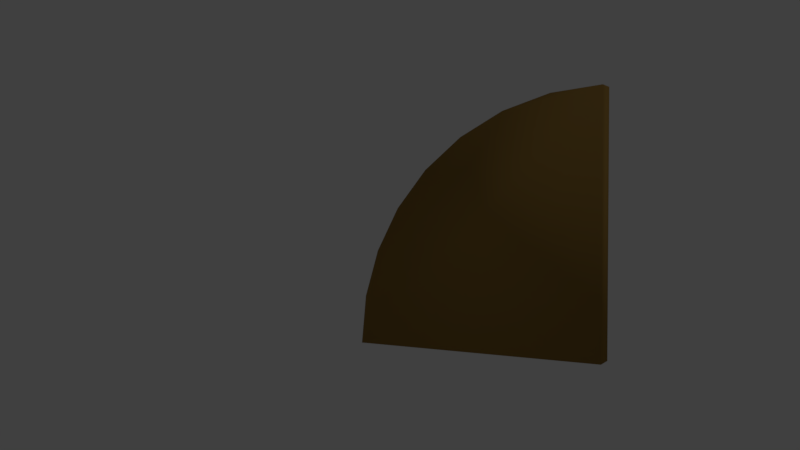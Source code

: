 # Source: VaultKey.blend  (saved by Blender 2.79.0; exported with 4.5.12 LTS)
import bpy
from mathutils import Matrix  # noqa: F401  (used for matrix-valued properties, if any)

bpy.ops.wm.read_factory_settings(use_empty=True)
scene = bpy.context.scene
scene.name = 'Scene'

# ---- collections
col_collection_1 = bpy.data.collections.new('Collection 1'); scene.collection.children.link(col_collection_1)

# ---- materials (node trees are filled in below, after node groups)
mat_vaultbasecolour = bpy.data.materials.new('vaultBaseColour')
mat_vaultbasecolour.alpha_threshold = 0.0
mat_vaultbasecolour.use_transparent_shadow = False
mat_vaultbasecolour.diffuse_color = (0.06668, 0.09411, 0.1149, 1.0)
mat_vaultbasecolour.roughness = 0.5
mat_vaultbasecolour.specular_intensity = 0.02427
mat_vaultdetails = bpy.data.materials.new('vaultDetails')
mat_vaultdetails.alpha_threshold = 0.0
mat_vaultdetails.use_transparent_shadow = False
mat_vaultdetails.diffuse_color = (0.3424, 0.2033, 0.05066, 1.0)
mat_vaultdetails.roughness = 0.5
mat_vaultdetails.specular_intensity = 0.6553

# ---- material node trees

# ---- world
world_world = bpy.data.worlds.new('World'); scene.world = world_world
world_world.color = (0.05088, 0.05088, 0.05088)
world_world.use_sun_shadow = False
world_world.sun_shadow_jitter_overblur = 0.0
world_world.cycles.sampling_method = 'MANUAL'

# ---- cameras
cam_camera = bpy.data.cameras.new('Camera')
cam_camera.clip_end = 100.0
cam_camera.lens = 35.0
cam_camera.sensor_width = 32.0
cam_camera.sensor_height = 18.0
cam_camera.ortho_scale = 7.314
cam_camera.dof.focus_distance = 0.0
cam_camera.dof.aperture_fstop = 128.0

# ---- lights
light_lamp = bpy.data.lights.new('Lamp', 'POINT')
light_lamp.transmission_factor = 0.0
light_lamp.cutoff_distance = 30.0
light_lamp.energy = 100.0
light_lamp.shadow_buffer_clip_start = 1.001
light_lamp.shadow_soft_size = 0.1
light_lamp.shadow_maximum_resolution = 0.006
light_lamp.use_absolute_resolution = True

# ---- meshes
me_circle_002 = bpy.data.meshes.new('Circle.002')
me_circle_002.from_pydata([(-0.1171, 0.02515, 0.5896), (-6.771e-07, 0.02515, 0.6011), (-0.2296, 0.02515, 0.5555), (-0.3333, 0.02515, 0.5), (-0.4243, 0.02515, 0.4254), (-0.4989, 0.02515, 0.3345), (-0.5543, 0.02515, 0.2307), (-0.5885, 0.02515, 0.1182), (-0.6, 0.02515, 0.001132), (-9.027e-07, 0.02515, 0.001132), (-9.027e-07, -0.02485, 0.001132), (-0.1171, -0.02485, 0.5896), (-0.2296, -0.02485, 0.5555), (-0.3333, -0.02485, 0.5), (-6.771e-07, -0.02485, 0.6011), (-0.4243, -0.02485, 0.4254), (-0.4989, -0.02485, 0.3345), (-0.5543, -0.02485, 0.2307), (-0.5885, -0.02485, 0.1182), (-0.6, -0.02485, 0.001132)], [], [(3, 2, 0, 1, 9, 8, 7, 6, 5, 4), (1, 0, 11, 14), (0, 2, 12, 11), (8, 9, 10, 19), (2, 3, 13, 12), (3, 4, 15, 13), (4, 5, 16, 15), (5, 6, 17, 16), (6, 7, 18, 17), (7, 8, 19, 18), (9, 1, 14, 10), (10, 14, 11, 12, 13, 15, 16, 17, 18, 19)])
me_circle_002.polygons.foreach_set('use_smooth', [True] * 12)
me_circle_002.polygons.foreach_set('material_index', [1, 1, 1, 1, 1, 1, 1, 1, 1, 1, 1, 1])
_uv = me_circle_002.uv_layers.new(name='UVMap')
_uv.uv.foreach_set('vector', [0.3805, 0.6809, 0.4177, 0.7008, 0.4581, 0.7131, 0.5002, 0.7172, 0.5002, 0.5018, 0.2847, 0.5018, 0.2889, 0.5438, 0.3011, 0.5843, 0.321, 0.6215, 0.3478, 0.6541, 0.5002, 0.7172, 0.4581, 0.7131, 0.4581, 0.7131, 0.5002, 0.7172, 0.4581, 0.7131, 0.4177, 0.7008, 0.4177, 0.7008, 0.4581, 0.7131, 0.2847, 0.5018, 0.5002, 0.5018, 0.5002, 0.5018, 0.2847, 0.5018, 0.4177, 0.7008, 0.3805, 0.6809, 0.3805, 0.6809, 0.4177, 0.7008, 0.3805, 0.6809, 0.3478, 0.6541, 0.3478, 0.6541, 0.3805, 0.6809, 0.3478, 0.6541, 0.321, 0.6215, 0.321, 0.6215, 0.3478, 0.6541, 0.321, 0.6215, 0.3011, 0.5843, 0.3011, 0.5843, 0.321, 0.6215, 0.3011, 0.5843, 0.2889, 0.5438, 0.2889, 0.5438, 0.3011, 0.5843, 0.2889, 0.5438, 0.2847, 0.5018, 0.2847, 0.5018, 0.2889, 0.5438, 0.5002, 0.5018, 0.5002, 0.7172, 0.5002, 0.7172, 0.5002, 0.5018, 0.5002, 0.5018, 0.5002, 0.7172, 0.4581, 0.7131, 0.4177, 0.7008, 0.3805, 0.6809, 0.3478, 0.6541, 0.321, 0.6215, 0.3011, 0.5843, 0.2889, 0.5438, 0.2847, 0.5018])
me_circle_002.materials.append(mat_vaultbasecolour)
me_circle_002.materials.append(mat_vaultdetails)
me_circle_002.use_remesh_preserve_volume = False
me_circle_002.use_remesh_preserve_attributes = False
me_circle_002.use_mirror_vertex_groups = False
me_circle_002.update()

# ---- objects
ob_vaultkey = bpy.data.objects.new('VaultKey', me_circle_002)
ob_lamp = bpy.data.objects.new('Lamp', light_lamp)
ob_camera = bpy.data.objects.new('Camera', cam_camera)

# ---- transforms, parenting, visibility, modifiers, constraints
ob_vaultkey.location = (0.0, 0.0, 0.0)
ob_vaultkey.lineart.crease_threshold = 0.0
_vg = ob_vaultkey.vertex_groups.new(name='Rings')
_vg = ob_vaultkey.vertex_groups.new(name='Tubes')
_vg = ob_vaultkey.vertex_groups.new(name='Key')
ob_lamp.location = (4.076, 1.005, 5.904)
ob_lamp.rotation_euler = (0.6503, 0.05522, 1.866)
ob_lamp.lock_rotations_4d = False
ob_lamp.empty_display_type = 'ARROWS'
ob_lamp.color = (0.0, 0.0, 0.0, 0.0)
ob_lamp.hide_viewport = True
ob_lamp.lineart.crease_threshold = 0.0
ob_camera.location = (0.5229, -1.871, 0.3591)
ob_camera.rotation_euler = (1.54, -1.561e-06, 0.5029)
ob_camera.scale = (1.0, 1.0, 1.0)
ob_camera.lock_rotations_4d = False
ob_camera.empty_display_type = 'ARROWS'
ob_camera.color = (0.0, 0.0, 0.0, 0.0)
ob_camera.hide_viewport = True
ob_camera.display_type = 'WIRE'
ob_camera.lineart.crease_threshold = 0.0

# ---- collection membership
col_collection_1.objects.link(ob_vaultkey)
col_collection_1.objects.link(ob_lamp)
col_collection_1.objects.link(ob_camera)

# ---- scene / render settings (as saved in the file)
scene.camera = ob_camera
scene.frame_start = 1; scene.frame_end = 250; scene.frame_set(1)
scene.render.engine = 'BLENDER_EEVEE_NEXT'
scene.render.resolution_percentage = 50
scene.render.dither_intensity = 0.0
scene.cycles.use_denoising = False
scene.cycles.samples = 128
scene.cycles.sampling_pattern = 'TABULATED_SOBOL'
scene.cycles.light_sampling_threshold = 0.0
scene.cycles.use_adaptive_sampling = False
scene.cycles.use_light_tree = False
scene.cycles.blur_glossy = 0.0
scene.cycles.sample_clamp_indirect = 0.0
scene.view_settings.view_transform = 'Standard'
bpy.context.view_layer.update()

